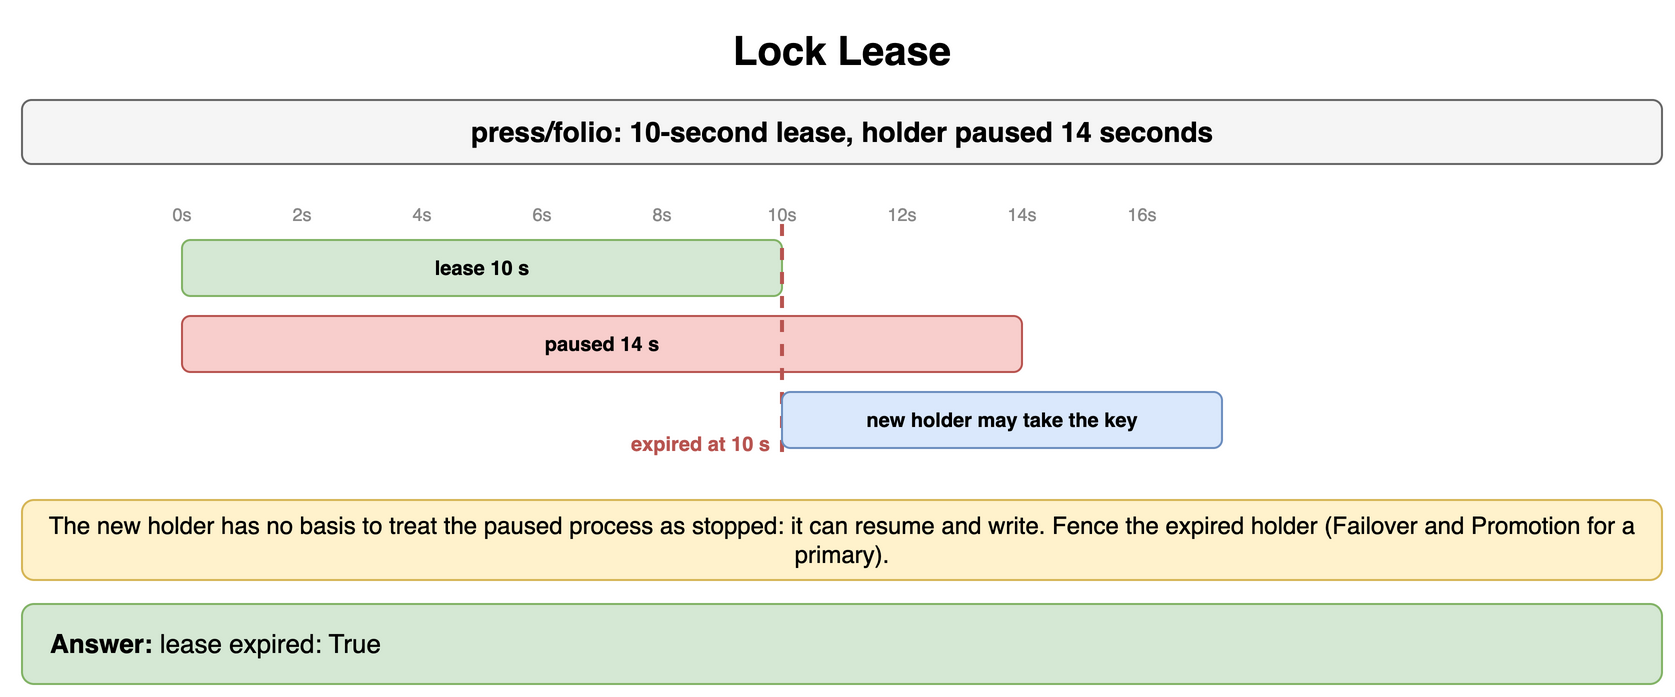

The diagram above was exported from draw.io. Its source (the exported page's mxGraphModel, read from the mxfile embedded in the PNG):
<mxGraphModel dx="900" dy="356" grid="1" gridSize="10" guides="1" tooltips="1" connect="1" arrows="1" fold="1" page="1" pageScale="1" pageWidth="900" pageHeight="356" math="0" shadow="0">
  <root>
    <mxCell id="0" />
    <mxCell id="1" parent="0" />
    <mxCell id="i1" value="Lock Lease" style="text;html=1;align=center;verticalAlign=middle;whiteSpace=wrap;fontSize=20;fontStyle=1;" vertex="1" parent="1">
      <mxGeometry x="40" y="10" width="820" height="30" as="geometry" />
    </mxCell>
    <mxCell id="i2" value="press/folio: 10-second lease, holder paused 14 seconds" style="rounded=1;whiteSpace=wrap;html=1;fillColor=#f5f5f5;strokeColor=#666666;fontStyle=1;fontSize=14;" vertex="1" parent="1">
      <mxGeometry x="40" y="50" width="820" height="32" as="geometry" />
    </mxCell>
    <mxCell id="i3" value="0s" style="text;html=1;whiteSpace=wrap;fontSize=11;align=center;verticalAlign=middle;fontSize=9;fontColor=#888;" vertex="1" parent="1">
      <mxGeometry x="108" y="100" width="24" height="14" as="geometry" />
    </mxCell>
    <mxCell id="i4" value="2s" style="text;html=1;whiteSpace=wrap;fontSize=11;align=center;verticalAlign=middle;fontSize=9;fontColor=#888;" vertex="1" parent="1">
      <mxGeometry x="168" y="100" width="24" height="14" as="geometry" />
    </mxCell>
    <mxCell id="i5" value="4s" style="text;html=1;whiteSpace=wrap;fontSize=11;align=center;verticalAlign=middle;fontSize=9;fontColor=#888;" vertex="1" parent="1">
      <mxGeometry x="228" y="100" width="24" height="14" as="geometry" />
    </mxCell>
    <mxCell id="i6" value="6s" style="text;html=1;whiteSpace=wrap;fontSize=11;align=center;verticalAlign=middle;fontSize=9;fontColor=#888;" vertex="1" parent="1">
      <mxGeometry x="288" y="100" width="24" height="14" as="geometry" />
    </mxCell>
    <mxCell id="i7" value="8s" style="text;html=1;whiteSpace=wrap;fontSize=11;align=center;verticalAlign=middle;fontSize=9;fontColor=#888;" vertex="1" parent="1">
      <mxGeometry x="348" y="100" width="24" height="14" as="geometry" />
    </mxCell>
    <mxCell id="i8" value="10s" style="text;html=1;whiteSpace=wrap;fontSize=11;align=center;verticalAlign=middle;fontSize=9;fontColor=#888;" vertex="1" parent="1">
      <mxGeometry x="408" y="100" width="24" height="14" as="geometry" />
    </mxCell>
    <mxCell id="i9" value="12s" style="text;html=1;whiteSpace=wrap;fontSize=11;align=center;verticalAlign=middle;fontSize=9;fontColor=#888;" vertex="1" parent="1">
      <mxGeometry x="468" y="100" width="24" height="14" as="geometry" />
    </mxCell>
    <mxCell id="i10" value="14s" style="text;html=1;whiteSpace=wrap;fontSize=11;align=center;verticalAlign=middle;fontSize=9;fontColor=#888;" vertex="1" parent="1">
      <mxGeometry x="528" y="100" width="24" height="14" as="geometry" />
    </mxCell>
    <mxCell id="i11" value="16s" style="text;html=1;whiteSpace=wrap;fontSize=11;align=center;verticalAlign=middle;fontSize=9;fontColor=#888;" vertex="1" parent="1">
      <mxGeometry x="588" y="100" width="24" height="14" as="geometry" />
    </mxCell>
    <mxCell id="i12" value="lease 10 s" style="rounded=1;whiteSpace=wrap;html=1;fillColor=#d5e8d4;strokeColor=#82b366;fontSize=10;align=center;fontStyle=1;" vertex="1" parent="1">
      <mxGeometry x="120" y="120" width="300" height="28" as="geometry" />
    </mxCell>
    <mxCell id="i13" value="paused 14 s" style="rounded=1;whiteSpace=wrap;html=1;fillColor=#f8cecc;strokeColor=#b85450;fontSize=10;align=center;fontStyle=1;" vertex="1" parent="1">
      <mxGeometry x="120" y="158" width="420" height="28" as="geometry" />
    </mxCell>
    <mxCell id="i14" value="" style="endArrow=none;html=1;strokeColor=#b85450;strokeWidth=2;dashed=1;" edge="1" parent="1">
      <mxGeometry relative="1" as="geometry">
        <mxPoint x="420" y="112" as="sourcePoint" />
        <mxPoint x="420" y="230" as="targetPoint" />
      </mxGeometry>
    </mxCell>
    <mxCell id="i15" value="expired at 10 s" style="text;html=1;whiteSpace=wrap;fontSize=11;align=right;verticalAlign=middle;fontSize=10;fontColor=#b85450;fontStyle=1;" vertex="1" parent="1">
      <mxGeometry x="310" y="214" width="106" height="16" as="geometry" />
    </mxCell>
    <mxCell id="i16" value="new holder may take the key" style="rounded=1;whiteSpace=wrap;html=1;fillColor=#dae8fc;strokeColor=#6c8ebf;fontSize=10;align=center;fontStyle=1;" vertex="1" parent="1">
      <mxGeometry x="420" y="196" width="220" height="28" as="geometry" />
    </mxCell>
    <mxCell id="i17" value="The new holder has no basis to treat the paused process as stopped: it can resume and write. Fence the expired holder (Failover and Promotion for a primary)." style="rounded=1;whiteSpace=wrap;html=1;fillColor=#fff2cc;strokeColor=#d6b656;fontSize=12;align=center;" vertex="1" parent="1">
      <mxGeometry x="40" y="250" width="820" height="40" as="geometry" />
    </mxCell>
    <mxCell id="i18" value="&lt;b&gt;Answer:&lt;/b&gt; lease expired: True" style="rounded=1;whiteSpace=wrap;html=1;fillColor=#d5e8d4;strokeColor=#82b366;fontSize=13;align=left;spacingLeft=12;" vertex="1" parent="1">
      <mxGeometry x="40" y="302" width="820" height="40" as="geometry" />
    </mxCell>
  </root>
</mxGraphModel>